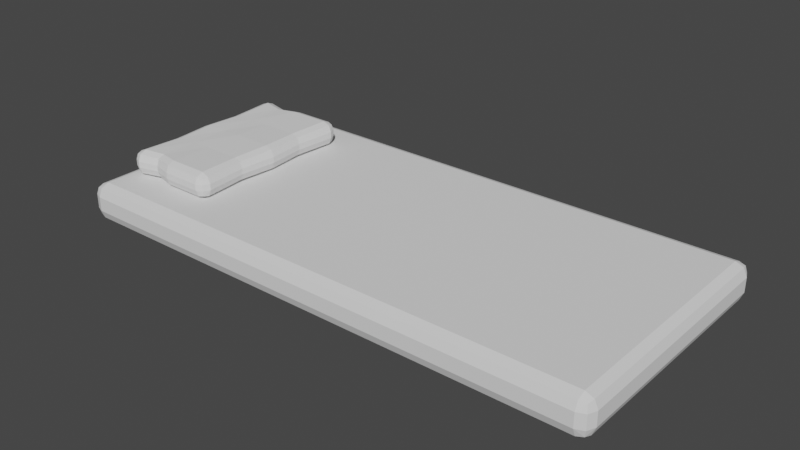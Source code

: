 # Source: bed.blend  (saved by Blender 3.1.7; exported with 4.5.12 LTS)
import bpy
from mathutils import Matrix  # noqa: F401  (used for matrix-valued properties, if any)

bpy.ops.wm.read_factory_settings(use_empty=True)
scene = bpy.context.scene
scene.name = 'Scene'

# ---- collections
col_collection = bpy.data.collections.new('Collection'); scene.collection.children.link(col_collection)

# ---- world
world_world = bpy.data.worlds.new('World'); scene.world = world_world
world_world.use_nodes = True; world_world.node_tree.nodes.clear()
_N = world_world.node_tree.nodes; _L = world_world.node_tree.links
n0 = _N.new('ShaderNodeOutputWorld'); n0.name = 'World Output'; n0.location = (300, 300)
n1 = _N.new('ShaderNodeBackground'); n1.name = 'Background'; n1.location = (10, 300)
n1.inputs[0].default_value = (0.05088, 0.05088, 0.05088, 1.0)
_L.new(n1.outputs[0], n0.inputs[0])
n0.is_active_output = True
world_world.color = (0.05088, 0.05088, 0.05088)
world_world.use_sun_shadow = False
world_world.sun_shadow_jitter_overblur = 0.0

# ---- meshes
me_cube_001 = bpy.data.meshes.new('Cube.001')
me_cube_001.from_pydata([(-2.904, -1.308, -2.384e-07), (-2.904, -1.436, 0.1288), (-3.033, -1.308, 0.1288), (-2.904, -1.399, 0.03772), (-2.979, -1.382, 0.05443), (-2.995, -1.399, 0.1288), (-2.995, -1.308, 0.03772), (-2.904, -1.436, 0.2856), (-2.904, -1.308, 0.4144), (-3.033, -1.308, 0.2856), (-2.904, -1.399, 0.3767), (-2.979, -1.382, 0.36), (-2.995, -1.308, 0.3767), (-2.995, -1.399, 0.2856), (-2.904, 1.308, -2.384e-07), (-3.033, 1.308, 0.1288), (-2.904, 1.436, 0.1288), (-2.995, 1.308, 0.03772), (-2.979, 1.382, 0.05443), (-2.995, 1.399, 0.1288), (-2.904, 1.399, 0.03772), (-2.904, 1.308, 0.4144), (-2.904, 1.436, 0.2856), (-3.033, 1.308, 0.2856), (-2.904, 1.399, 0.3767), (-2.979, 1.382, 0.36), (-2.995, 1.399, 0.2856), (-2.995, 1.308, 0.3767), (2.904, -1.308, -2.384e-07), (3.033, -1.308, 0.1288), (2.904, -1.436, 0.1288), (2.995, -1.308, 0.03772), (2.979, -1.382, 0.05443), (2.995, -1.399, 0.1288), (2.904, -1.399, 0.03772), (2.904, -1.308, 0.4144), (2.904, -1.436, 0.2856), (3.033, -1.308, 0.2856), (2.904, -1.399, 0.3767), (2.979, -1.382, 0.36), (2.995, -1.399, 0.2856), (2.995, -1.308, 0.3767), (2.904, 1.308, -2.384e-07), (2.904, 1.436, 0.1288), (3.033, 1.308, 0.1288), (2.904, 1.399, 0.03772), (2.979, 1.382, 0.05443), (2.995, 1.399, 0.1288), (2.995, 1.308, 0.03772), (2.904, 1.308, 0.4144), (3.033, 1.308, 0.2856), (2.904, 1.436, 0.2856), (2.995, 1.308, 0.3767), (2.979, 1.382, 0.36), (2.995, 1.399, 0.2856), (2.904, 1.399, 0.3767), (-1.711, 1.308, -2.384e-07), (-1.711, 1.399, 0.03772), (-1.711, 1.436, 0.1288), (-1.711, 1.308, 0.4144), (-1.711, 1.399, 0.3767), (-1.711, 1.436, 0.2856), (-1.711, -1.308, -2.384e-07), (-1.711, -1.399, 0.03772), (-1.711, -1.436, 0.1288), (-1.711, -1.308, 0.4144), (-1.711, -1.399, 0.3767), (-1.711, -1.436, 0.2856)], [], [(64, 67, 7, 1), (44, 50, 37, 29), (59, 21, 8, 65), (2, 9, 23, 15), (58, 61, 51, 43), (0, 3, 4, 6), (1, 5, 4, 3), (2, 6, 4, 5), (7, 10, 11, 13), (8, 12, 11, 10), (9, 13, 11, 12), (14, 17, 18, 20), (15, 19, 18, 17), (16, 20, 18, 19), (21, 24, 25, 27), (22, 26, 25, 24), (23, 27, 25, 26), (28, 31, 32, 34), (29, 33, 32, 31), (30, 34, 32, 33), (35, 38, 39, 41), (36, 40, 39, 38), (37, 41, 39, 40), (42, 45, 46, 48), (43, 47, 46, 45), (44, 48, 46, 47), (49, 52, 53, 55), (50, 54, 53, 52), (51, 55, 53, 54), (14, 0, 6, 17), (17, 6, 2, 15), (1, 7, 13, 5), (5, 13, 9, 2), (8, 21, 27, 12), (12, 27, 23, 9), (22, 16, 19, 26), (26, 19, 15, 23), (56, 14, 20, 57), (57, 20, 16, 58), (59, 49, 55, 60), (60, 55, 51, 61), (50, 44, 47, 54), (54, 47, 43, 51), (28, 42, 48, 31), (31, 48, 44, 29), (49, 35, 41, 52), (52, 41, 37, 50), (36, 30, 33, 40), (40, 33, 29, 37), (62, 28, 34, 63), (63, 34, 30, 64), (65, 8, 10, 66), (66, 10, 7, 67), (56, 42, 28, 62), (14, 56, 62, 0), (38, 66, 67, 36), (35, 65, 66, 38), (3, 63, 64, 1), (0, 62, 63, 3), (24, 60, 61, 22), (21, 59, 60, 24), (45, 57, 58, 43), (42, 56, 57, 45), (16, 22, 61, 58), (49, 59, 65, 35), (30, 36, 67, 64)])
_uv = me_cube_001.uv_layers.new(name='UVMap')
_uv.uv.foreach_set('vector', [0.7696, 0.637, 0.7908, 0.637, 0.7908, 0.7986, 0.7696, 0.7986, 0.8614, 0.5371, 0.8826, 0.5371, 0.8826, 0.8911, 0.8614, 0.8911, 0.01233, 0.1739, 0.01233, 0.01233, 0.3663, 0.01233, 0.3663, 0.1739, 0.9073, 0.5371, 0.9285, 0.5371, 0.9285, 0.8911, 0.9073, 0.8911, 0.8155, 0.1739, 0.8367, 0.1739, 0.8367, 0.7986, 0.8155, 0.7986, 0.745, 0.7986, 0.7573, 0.7986, 0.755, 0.8087, 0.745, 0.811, 0.7696, 0.7986, 0.7696, 0.811, 0.7596, 0.8087, 0.7573, 0.7986, 0.9073, 0.5371, 0.8949, 0.5371, 0.8972, 0.527, 0.9073, 0.5247, 0.7908, 0.7986, 0.8032, 0.7986, 0.8009, 0.8087, 0.7908, 0.811, 0.3663, 0.01233, 0.3663, 0.0, 0.3764, 0.002261, 0.3786, 0.01233, 0.9285, 0.5371, 0.9285, 0.5247, 0.9386, 0.527, 0.9408, 0.5371, 0.391, 0.7986, 0.391, 0.811, 0.3809, 0.8087, 0.3786, 0.7986, 0.9073, 0.8911, 0.9073, 0.9034, 0.8972, 0.9011, 0.8949, 0.8911, 0.8155, 0.01234, 0.8032, 0.01233, 0.8054, 0.002258, 0.8155, 0.0, 0.01233, 0.01233, 0.0, 0.01233, 0.002262, 0.002261, 0.01233, 0.0, 0.8367, 0.01234, 0.8367, 0.0, 0.8468, 0.002258, 0.8491, 0.01233, 0.9285, 0.8911, 0.9408, 0.8911, 0.9386, 0.9011, 0.9285, 0.9034, 0.745, 0.01232, 0.745, 0.0, 0.755, 0.002263, 0.7573, 0.01233, 0.8614, 0.8911, 0.8614, 0.9034, 0.8513, 0.9011, 0.8491, 0.8911, 0.7696, 0.01232, 0.7573, 0.01233, 0.7596, 0.002266, 0.7696, 0.0, 0.3663, 0.7986, 0.3786, 0.7986, 0.3764, 0.8087, 0.3663, 0.811, 0.7908, 0.01232, 0.7908, 0.0, 0.8009, 0.002266, 0.8032, 0.01233, 0.8826, 0.8911, 0.8949, 0.8911, 0.8927, 0.9011, 0.8826, 0.9034, 0.391, 0.01232, 0.3786, 0.01233, 0.3809, 0.002263, 0.391, 0.0, 0.8155, 0.7986, 0.8155, 0.811, 0.8054, 0.8087, 0.8032, 0.7986, 0.8614, 0.5371, 0.8491, 0.5371, 0.8513, 0.527, 0.8614, 0.5247, 0.01233, 0.7986, 0.01233, 0.811, 0.002262, 0.8087, 1.192e-07, 0.7986, 0.8826, 0.5371, 0.8826, 0.5247, 0.8927, 0.527, 0.8949, 0.5371, 0.8367, 0.7986, 0.8491, 0.7986, 0.8468, 0.8087, 0.8367, 0.811, 0.391, 0.7986, 0.745, 0.7986, 0.745, 0.811, 0.391, 0.811, 0.8949, 0.8911, 0.8949, 0.5371, 0.9073, 0.5371, 0.9073, 0.8911, 0.7696, 0.7986, 0.7908, 0.7986, 0.7908, 0.811, 0.7696, 0.811, 0.9073, 0.5247, 0.9285, 0.5247, 0.9285, 0.5371, 0.9073, 0.5371, 0.3663, 0.01233, 0.01233, 0.01233, 0.01233, 0.0, 0.3663, 0.0, 0.9408, 0.5371, 0.9408, 0.8911, 0.9285, 0.8911, 0.9285, 0.5371, 0.8367, 0.01234, 0.8155, 0.01234, 0.8155, 0.0, 0.8367, 0.0, 0.9285, 0.9034, 0.9073, 0.9034, 0.9073, 0.8911, 0.9285, 0.8911, 0.391, 0.637, 0.391, 0.7986, 0.3786, 0.7986, 0.3786, 0.637, 0.8032, 0.1739, 0.8032, 0.01233, 0.8155, 0.01234, 0.8155, 0.1739, 0.01233, 0.1739, 0.01233, 0.7986, 1.192e-07, 0.7986, 0.0, 0.1739, 0.8491, 0.1739, 0.8491, 0.7986, 0.8367, 0.7986, 0.8367, 0.1739, 0.8826, 0.5371, 0.8614, 0.5371, 0.8614, 0.5247, 0.8826, 0.5247, 0.8367, 0.811, 0.8155, 0.811, 0.8155, 0.7986, 0.8367, 0.7986, 0.745, 0.01232, 0.391, 0.01232, 0.391, 0.0, 0.745, 0.0, 0.8491, 0.8911, 0.8491, 0.5371, 0.8614, 0.5371, 0.8614, 0.8911, 0.01233, 0.7986, 0.3663, 0.7986, 0.3663, 0.811, 0.01233, 0.811, 0.8949, 0.5371, 0.8949, 0.8911, 0.8826, 0.8911, 0.8826, 0.5371, 0.7908, 0.01232, 0.7696, 0.01232, 0.7696, 0.0, 0.7908, 0.0, 0.8826, 0.9034, 0.8614, 0.9034, 0.8614, 0.8911, 0.8826, 0.8911, 0.745, 0.637, 0.745, 0.01232, 0.7573, 0.01233, 0.7573, 0.637, 0.7573, 0.637, 0.7573, 0.01233, 0.7696, 0.01232, 0.7696, 0.637, 0.3663, 0.1739, 0.3663, 0.01233, 0.3786, 0.01233, 0.3786, 0.1739, 0.8032, 0.637, 0.8032, 0.7986, 0.7908, 0.7986, 0.7908, 0.637, 0.391, 0.637, 0.391, 0.01232, 0.745, 0.01232, 0.745, 0.637, 0.391, 0.7986, 0.391, 0.637, 0.745, 0.637, 0.745, 0.7986, 0.8032, 0.01233, 0.8032, 0.637, 0.7908, 0.637, 0.7908, 0.01232, 0.3663, 0.7986, 0.3663, 0.1739, 0.3786, 0.1739, 0.3786, 0.7986, 0.7573, 0.7986, 0.7573, 0.637, 0.7696, 0.637, 0.7696, 0.7986, 0.745, 0.7986, 0.745, 0.637, 0.7573, 0.637, 0.7573, 0.7986, 0.8491, 0.01233, 0.8491, 0.1739, 0.8367, 0.1739, 0.8367, 0.01234, 0.01233, 0.01233, 0.01233, 0.1739, 0.0, 0.1739, 0.0, 0.01233, 0.8032, 0.7986, 0.8032, 0.1739, 0.8155, 0.1739, 0.8155, 0.7986, 0.391, 0.01232, 0.391, 0.637, 0.3786, 0.637, 0.3786, 0.01233, 0.8155, 0.01234, 0.8367, 0.01234, 0.8367, 0.1739, 0.8155, 0.1739, 0.01233, 0.7986, 0.01233, 0.1739, 0.3663, 0.1739, 0.3663, 0.7986, 0.7696, 0.01232, 0.7908, 0.01232, 0.7908, 0.637, 0.7696, 0.637])
me_cube_001.use_remesh_fix_poles = True
me_cube_001.use_remesh_preserve_attributes = False
me_cube_001.update()
me_cube_002 = bpy.data.meshes.new('Cube.002')
me_cube_002.from_pydata([(-2.861, 0.0, 0.5199), (-2.834, -0.4223, 0.5218), (-2.805, 0.4223, 0.4514), (-2.831, 0.0, 0.4453), (-2.805, -0.4223, 0.4514), (-2.734, -0.4223, 0.4222), (-2.756, 0.0, 0.4144), (-2.734, 0.4223, 0.4222), (-2.756, -0.8945, 0.4144), (-2.756, -1.0, 0.5199), (-2.861, -0.8945, 0.5199), (-2.756, -0.9691, 0.4453), (-2.817, -0.9554, 0.459), (-2.831, -0.9691, 0.5199), (-2.831, -0.8945, 0.4453), (-2.756, -1.0, 0.5893), (-2.756, -0.8945, 0.6948), (-2.861, -0.8945, 0.5893), (-2.756, -0.9691, 0.6639), (-2.817, -0.9554, 0.6502), (-2.831, -0.8945, 0.6639), (-2.831, -0.9691, 0.5893), (-2.756, 0.8945, 0.4144), (-2.861, 0.8945, 0.5199), (-2.756, 1.0, 0.5199), (-2.831, 0.8945, 0.4453), (-2.817, 0.9554, 0.459), (-2.831, 0.9691, 0.5199), (-2.756, 0.9691, 0.4453), (-2.756, 0.8945, 0.6948), (-2.756, 1.0, 0.5893), (-2.861, 0.8945, 0.5893), (-2.756, 0.9691, 0.6639), (-2.817, 0.9554, 0.6502), (-2.831, 0.9691, 0.5893), (-2.831, 0.8945, 0.6639), (-1.859, -0.8945, 0.4144), (-1.753, -0.8945, 0.5199), (-1.859, -1.0, 0.5199), (-1.784, -0.8945, 0.4453), (-1.798, -0.9554, 0.459), (-1.784, -0.9691, 0.5199), (-1.859, -0.9691, 0.4453), (-1.859, -0.8945, 0.6948), (-1.859, -1.0, 0.5893), (-1.753, -0.8945, 0.5893), (-1.859, -0.9691, 0.6639), (-1.798, -0.9554, 0.6502), (-1.784, -0.9691, 0.5893), (-1.784, -0.8945, 0.6639), (-1.859, 0.8945, 0.4144), (-1.859, 1.0, 0.5199), (-1.753, 0.8945, 0.5199), (-1.859, 0.9691, 0.4453), (-1.798, 0.9554, 0.459), (-1.784, 0.9691, 0.5199), (-1.784, 0.8945, 0.4453), (-1.859, 0.8945, 0.6948), (-1.753, 0.8945, 0.5893), (-1.859, 1.0, 0.5893), (-1.784, 0.8945, 0.6639), (-1.798, 0.9554, 0.6502), (-1.784, 0.9691, 0.5893), (-1.859, 0.9691, 0.6639), (-2.834, 0.4223, 0.5218), (-2.734, -0.4223, 0.6869), (-2.756, 0.0, 0.6948), (-2.734, 0.4223, 0.6869), (-2.805, 0.4223, 0.6578), (-2.831, 0.0, 0.6639), (-2.805, -0.4223, 0.6578), (-2.834, 0.4223, 0.5873), (-2.861, 0.0, 0.5893), (-2.834, -0.4223, 0.5873), (-1.887, -0.4223, 0.4222), (-1.859, 0.0, 0.4144), (-1.887, 0.4223, 0.4222), (-1.817, 0.4223, 0.4514), (-1.784, 0.0, 0.4453), (-1.817, -0.4223, 0.4514), (-1.788, 0.4223, 0.5218), (-1.753, 0.0, 0.5199), (-1.788, -0.4223, 0.5218), (-1.887, 0.4223, 0.6869), (-1.859, 0.0, 0.6948), (-1.887, -0.4223, 0.6869), (-1.817, -0.4223, 0.6578), (-1.784, 0.0, 0.6639), (-1.817, 0.4223, 0.6578), (-1.788, -0.4223, 0.5873), (-1.753, 0.0, 0.5893), (-1.788, 0.4223, 0.5873), (-2.083, 0.8945, 0.4144), (-2.307, 0.8945, 0.4144), (-2.523, 0.8445, 0.4222), (-2.523, 0.9149, 0.4514), (-2.307, 0.9691, 0.4453), (-2.083, 0.9691, 0.4453), (-2.523, 0.9441, 0.5218), (-2.307, 1.0, 0.5199), (-2.083, 1.0, 0.5199), (-2.523, 0.8445, 0.6869), (-2.307, 0.8945, 0.6948), (-2.083, 0.8945, 0.6948), (-2.083, 0.9691, 0.6639), (-2.307, 0.9691, 0.6639), (-2.523, 0.9149, 0.6578), (-2.083, 1.0, 0.5893), (-2.307, 1.0, 0.5893), (-2.523, 0.9441, 0.5873), (-2.523, -0.8445, 0.4222), (-2.307, -0.8945, 0.4144), (-2.083, -0.8945, 0.4144), (-2.083, -0.9691, 0.4453), (-2.307, -0.9691, 0.4453), (-2.523, -0.9149, 0.4514), (-2.083, -1.0, 0.5199), (-2.307, -1.0, 0.5199), (-2.523, -0.9441, 0.5218), (-2.083, -0.8945, 0.6948), (-2.307, -0.8945, 0.6948), (-2.523, -0.8445, 0.6869), (-2.523, -0.9149, 0.6578), (-2.307, -0.9691, 0.6639), (-2.083, -0.9691, 0.6639), (-2.523, -0.9441, 0.5873), (-2.307, -1.0, 0.5893), (-2.083, -1.0, 0.5893), (-2.099, 0.4223, 0.4222), (-2.311, 0.4223, 0.4222), (-2.523, 0.4223, 0.4222), (-2.083, 0.0, 0.4144), (-2.307, 0.0, 0.4144), (-2.523, -1.332e-10, 0.4222), (-2.099, -0.4223, 0.4222), (-2.311, -0.4223, 0.4222), (-2.523, -0.4223, 0.4222), (-2.523, 0.4223, 0.6869), (-2.311, 0.4223, 0.6869), (-2.099, 0.4223, 0.6869), (-2.523, -1.332e-10, 0.6869), (-2.307, 0.0, 0.6948), (-2.083, 0.0, 0.6948), (-2.523, -0.4223, 0.6869), (-2.311, -0.4223, 0.6869), (-2.099, -0.4223, 0.6869)], [], [(118, 125, 15, 9), (82, 89, 45, 37), (92, 50, 76, 128), (143, 65, 16, 121), (64, 71, 31, 23), (100, 107, 59, 51), (8, 11, 12, 14), (9, 13, 12, 11), (10, 14, 12, 13), (15, 18, 19, 21), (16, 20, 19, 18), (17, 21, 19, 20), (22, 25, 26, 28), (23, 27, 26, 25), (24, 28, 26, 27), (29, 32, 33, 35), (30, 34, 33, 32), (31, 35, 33, 34), (36, 39, 40, 42), (37, 41, 40, 39), (38, 42, 40, 41), (43, 46, 47, 49), (44, 48, 47, 46), (45, 49, 47, 48), (50, 53, 54, 56), (51, 55, 54, 53), (52, 56, 54, 55), (57, 60, 61, 63), (58, 62, 61, 60), (59, 63, 61, 62), (5, 8, 14, 4), (4, 14, 10, 1), (9, 15, 21, 13), (13, 21, 17, 10), (67, 29, 35, 68), (68, 35, 31, 71), (30, 24, 27, 34), (34, 27, 23, 31), (94, 22, 28, 95), (95, 28, 24, 98), (103, 57, 63, 104), (104, 63, 59, 107), (58, 52, 55, 62), (62, 55, 51, 59), (76, 50, 56, 77), (77, 56, 52, 80), (85, 43, 49, 86), (86, 49, 45, 89), (44, 38, 41, 48), (48, 41, 37, 45), (112, 36, 42, 113), (113, 42, 38, 116), (121, 16, 18, 122), (122, 18, 15, 125), (134, 74, 36, 112), (128, 76, 75, 131), (131, 75, 74, 134), (60, 88, 91, 58), (88, 87, 90, 91), (87, 86, 89, 90), (57, 83, 88, 60), (83, 84, 87, 88), (84, 85, 86, 87), (39, 79, 82, 37), (79, 78, 81, 82), (78, 77, 80, 81), (36, 74, 79, 39), (74, 75, 78, 79), (75, 76, 77, 78), (20, 70, 73, 17), (70, 69, 72, 73), (69, 68, 71, 72), (16, 65, 70, 20), (65, 66, 69, 70), (66, 67, 68, 69), (25, 2, 64, 23), (2, 3, 0, 64), (3, 4, 1, 0), (22, 7, 2, 25), (7, 6, 3, 2), (6, 5, 4, 3), (10, 17, 73, 1), (1, 73, 72, 0), (0, 72, 71, 64), (101, 29, 67, 137), (137, 67, 66, 140), (140, 66, 65, 143), (52, 58, 91, 80), (80, 91, 90, 81), (81, 90, 89, 82), (84, 142, 145, 85), (142, 141, 144, 145), (141, 140, 143, 144), (83, 139, 142, 84), (139, 138, 141, 142), (138, 137, 140, 141), (57, 103, 139, 83), (103, 102, 138, 139), (102, 101, 137, 138), (6, 133, 136, 5), (133, 132, 135, 136), (132, 131, 134, 135), (7, 130, 133, 6), (130, 129, 132, 133), (129, 128, 131, 132), (5, 136, 110, 8), (136, 135, 111, 110), (135, 134, 112, 111), (46, 124, 127, 44), (124, 123, 126, 127), (123, 122, 125, 126), (43, 119, 124, 46), (119, 120, 123, 124), (120, 121, 122, 123), (11, 115, 118, 9), (115, 114, 117, 118), (114, 113, 116, 117), (8, 110, 115, 11), (110, 111, 114, 115), (111, 112, 113, 114), (32, 106, 109, 30), (106, 105, 108, 109), (105, 104, 107, 108), (29, 101, 106, 32), (101, 102, 105, 106), (102, 103, 104, 105), (53, 97, 100, 51), (97, 96, 99, 100), (96, 95, 98, 99), (50, 92, 97, 53), (92, 93, 96, 97), (93, 94, 95, 96), (24, 30, 109, 98), (98, 109, 108, 99), (99, 108, 107, 100), (85, 145, 119, 43), (145, 144, 120, 119), (144, 143, 121, 120), (22, 94, 130, 7), (94, 93, 129, 130), (93, 92, 128, 129), (38, 44, 127, 116), (116, 127, 126, 117), (117, 126, 125, 118)])
_uv = me_cube_002.uv_layers.new(name='UVMap')
_uv.uv.foreach_set('vector', [0.01036, 0.9109, 0.01923, 0.9109, 0.01949, 0.9425, 0.0101, 0.9425, 0.9808, 0.7131, 0.9896, 0.7131, 0.9899, 0.777, 0.9805, 0.777, 0.8895, 0.5146, 0.8592, 0.5146, 0.863, 0.4507, 0.8917, 0.4507, 0.8907, 0.07403, 0.8621, 0.07403, 0.8592, 0.0101, 0.8907, 0.01686, 0.9512, 0.7131, 0.9601, 0.7131, 0.9603, 0.777, 0.9509, 0.777, 0.03969, 0.9121, 0.04908, 0.9121, 0.04908, 0.9425, 0.03969, 0.9425, 0.9806, 0.2725, 0.9806, 0.2624, 0.9888, 0.2642, 0.9907, 0.2725, 0.0101, 0.9425, 0.0101, 0.9526, 0.001853, 0.9507, 0.0, 0.9425, 0.9509, 0.5348, 0.9408, 0.5348, 0.9427, 0.5266, 0.9509, 0.5247, 0.01949, 0.9425, 0.02959, 0.9425, 0.02774, 0.9507, 0.01949, 0.9526, 0.8592, 0.0101, 0.8491, 0.0101, 0.8509, 0.001853, 0.8592, 0.0, 0.9603, 0.5348, 0.9603, 0.5247, 0.9686, 0.5266, 0.9704, 0.5348, 0.9806, 0.5146, 0.9907, 0.5146, 0.9888, 0.5229, 0.9806, 0.5247, 0.9509, 0.777, 0.9509, 0.7871, 0.9427, 0.7853, 0.9408, 0.777, 0.03969, 0.8211, 0.02959, 0.8211, 0.03144, 0.8128, 0.03969, 0.811, 0.8592, 0.2523, 0.8592, 0.2624, 0.8509, 0.2605, 0.8491, 0.2523, 0.04908, 0.8211, 0.04908, 0.811, 0.05732, 0.8128, 0.05918, 0.8211, 0.9603, 0.777, 0.9704, 0.777, 0.9686, 0.7853, 0.9603, 0.7871, 0.8592, 0.2725, 0.8491, 0.2725, 0.8509, 0.2642, 0.8592, 0.2624, 0.9805, 0.777, 0.9805, 0.7871, 0.9723, 0.7853, 0.9704, 0.777, 0.0101, 0.821, 0.0, 0.8211, 0.001853, 0.8128, 0.0101, 0.811, 0.9806, 0.0101, 0.9806, 0.0, 0.9888, 0.001853, 0.9907, 0.0101, 0.01949, 0.821, 0.01949, 0.811, 0.02774, 0.8128, 0.02959, 0.8211, 0.9899, 0.777, 1.0, 0.777, 0.9981, 0.7853, 0.9899, 0.7871, 0.8592, 0.5146, 0.8592, 0.5247, 0.8509, 0.5229, 0.8491, 0.5146, 0.03969, 0.9425, 0.03969, 0.9526, 0.03144, 0.9507, 0.02959, 0.9425, 0.9805, 0.5348, 0.9704, 0.5348, 0.9723, 0.5266, 0.9805, 0.5247, 0.9806, 0.2523, 0.9907, 0.2523, 0.9888, 0.2605, 0.9806, 0.2624, 0.9899, 0.5348, 0.9899, 0.5247, 0.9981, 0.5266, 1.0, 0.5348, 0.04908, 0.9425, 0.05918, 0.9425, 0.05732, 0.9507, 0.04908, 0.9526, 0.9777, 0.3364, 0.9806, 0.2725, 0.9907, 0.2725, 0.9872, 0.3364, 0.9417, 0.5988, 0.9408, 0.5348, 0.9509, 0.5348, 0.9512, 0.5988, 0.0101, 0.9425, 0.01949, 0.9425, 0.01949, 0.9526, 0.0101, 0.9526, 0.9509, 0.5247, 0.9603, 0.5247, 0.9603, 0.5348, 0.9509, 0.5348, 0.8621, 0.1883, 0.8592, 0.2523, 0.8491, 0.2523, 0.8525, 0.1883, 0.9696, 0.7131, 0.9704, 0.777, 0.9603, 0.777, 0.9601, 0.7131, 0.04908, 0.8211, 0.03969, 0.8211, 0.03969, 0.811, 0.04908, 0.811, 0.9603, 0.7871, 0.9509, 0.7871, 0.9509, 0.777, 0.9603, 0.777, 0.949, 0.5079, 0.9806, 0.5146, 0.9806, 0.5247, 0.949, 0.5174, 0.03041, 0.8526, 0.02959, 0.8211, 0.03969, 0.8211, 0.03995, 0.8526, 0.9502, 0.2523, 0.9806, 0.2523, 0.9806, 0.2624, 0.9502, 0.2624, 0.05918, 0.9121, 0.05918, 0.9425, 0.04908, 0.9425, 0.04908, 0.9121, 0.9899, 0.5348, 0.9805, 0.5348, 0.9805, 0.5247, 0.9899, 0.5247, 0.04908, 0.9526, 0.03969, 0.9526, 0.03969, 0.9425, 0.04908, 0.9425, 0.863, 0.4507, 0.8592, 0.5146, 0.8491, 0.5146, 0.8535, 0.4507, 0.9712, 0.5988, 0.9704, 0.5348, 0.9805, 0.5348, 0.9808, 0.5988, 0.9767, 0.07403, 0.9806, 0.0101, 0.9907, 0.0101, 0.9863, 0.07403, 0.9992, 0.7131, 1.0, 0.777, 0.9899, 0.777, 0.9896, 0.7131, 0.01949, 0.821, 0.0101, 0.821, 0.0101, 0.811, 0.01949, 0.811, 0.9899, 0.7871, 0.9805, 0.7871, 0.9805, 0.777, 0.9899, 0.777, 0.8895, 0.2725, 0.8592, 0.2725, 0.8592, 0.2624, 0.8895, 0.2624, 0.0, 0.8514, 0.0, 0.8211, 0.0101, 0.821, 0.0101, 0.8514, 0.8907, 0.01686, 0.8592, 0.0101, 0.8592, 0.0, 0.8907, 0.007331, 0.02876, 0.9109, 0.02959, 0.9425, 0.01949, 0.9425, 0.01923, 0.9109, 0.8917, 0.3364, 0.863, 0.3364, 0.8592, 0.2725, 0.8895, 0.2725, 0.8917, 0.4507, 0.863, 0.4507, 0.8592, 0.3936, 0.8895, 0.3936, 0.8895, 0.3936, 0.8592, 0.3936, 0.863, 0.3364, 0.8917, 0.3364, 1.0, 0.5348, 0.9992, 0.5988, 0.9896, 0.5988, 0.9899, 0.5348, 0.9992, 0.5988, 1.0, 0.6559, 0.9899, 0.6559, 0.9896, 0.5988, 1.0, 0.6559, 0.9992, 0.7131, 0.9896, 0.7131, 0.9899, 0.6559, 0.9806, 0.2523, 0.9767, 0.1883, 0.9863, 0.1883, 0.9907, 0.2523, 0.9767, 0.1883, 0.9806, 0.1312, 0.9907, 0.1312, 0.9863, 0.1883, 0.9806, 0.1312, 0.9767, 0.07403, 0.9863, 0.07403, 0.9907, 0.1312, 0.9704, 0.777, 0.9712, 0.7131, 0.9808, 0.7131, 0.9805, 0.777, 0.9712, 0.7131, 0.9704, 0.6559, 0.9805, 0.6559, 0.9808, 0.7131, 0.9704, 0.6559, 0.9712, 0.5988, 0.9808, 0.5988, 0.9805, 0.6559, 0.8592, 0.2725, 0.863, 0.3364, 0.8535, 0.3364, 0.8491, 0.2725, 0.863, 0.3364, 0.8592, 0.3936, 0.8491, 0.3936, 0.8535, 0.3364, 0.8592, 0.3936, 0.863, 0.4507, 0.8535, 0.4507, 0.8491, 0.3936, 0.9704, 0.5348, 0.9696, 0.5988, 0.9601, 0.5988, 0.9603, 0.5348, 0.9696, 0.5988, 0.9704, 0.6559, 0.9603, 0.6559, 0.9601, 0.5988, 0.9704, 0.6559, 0.9696, 0.7131, 0.9601, 0.7131, 0.9603, 0.6559, 0.8592, 0.0101, 0.8621, 0.07403, 0.8525, 0.07403, 0.8491, 0.0101, 0.8621, 0.07403, 0.8592, 0.1312, 0.8491, 0.1312, 0.8525, 0.07403, 0.8592, 0.1312, 0.8621, 0.1883, 0.8525, 0.1883, 0.8491, 0.1312, 0.9408, 0.777, 0.9417, 0.7131, 0.9512, 0.7131, 0.9509, 0.777, 0.9417, 0.7131, 0.9408, 0.6559, 0.9509, 0.6559, 0.9512, 0.7131, 0.9408, 0.6559, 0.9417, 0.5988, 0.9512, 0.5988, 0.9509, 0.6559, 0.9806, 0.5146, 0.9777, 0.4507, 0.9872, 0.4507, 0.9907, 0.5146, 0.9777, 0.4507, 0.9806, 0.3936, 0.9907, 0.3936, 0.9872, 0.4507, 0.9806, 0.3936, 0.9777, 0.3364, 0.9872, 0.3364, 0.9907, 0.3936, 0.9509, 0.5348, 0.9603, 0.5348, 0.9601, 0.5988, 0.9512, 0.5988, 0.9512, 0.5988, 0.9601, 0.5988, 0.9603, 0.6559, 0.9509, 0.6559, 0.9509, 0.6559, 0.9603, 0.6559, 0.9601, 0.7131, 0.9512, 0.7131, 0.8907, 0.2455, 0.8592, 0.2523, 0.8621, 0.1883, 0.8907, 0.1883, 0.8907, 0.1883, 0.8621, 0.1883, 0.8592, 0.1312, 0.8907, 0.1312, 0.8907, 0.1312, 0.8592, 0.1312, 0.8621, 0.07403, 0.8907, 0.07403, 0.9805, 0.5348, 0.9899, 0.5348, 0.9896, 0.5988, 0.9808, 0.5988, 0.9808, 0.5988, 0.9896, 0.5988, 0.9899, 0.6559, 0.9805, 0.6559, 0.9805, 0.6559, 0.9899, 0.6559, 0.9896, 0.7131, 0.9808, 0.7131, 0.9806, 0.1312, 0.9502, 0.1312, 0.9481, 0.07403, 0.9767, 0.07403, 0.9502, 0.1312, 0.9199, 0.1312, 0.9194, 0.07403, 0.9481, 0.07403, 0.9199, 0.1312, 0.8907, 0.1312, 0.8907, 0.07403, 0.9194, 0.07403, 0.9767, 0.1883, 0.9481, 0.1883, 0.9502, 0.1312, 0.9806, 0.1312, 0.9481, 0.1883, 0.9194, 0.1883, 0.9199, 0.1312, 0.9502, 0.1312, 0.9194, 0.1883, 0.8907, 0.1883, 0.8907, 0.1312, 0.9199, 0.1312, 0.9806, 0.2523, 0.9502, 0.2523, 0.9481, 0.1883, 0.9767, 0.1883, 0.9502, 0.2523, 0.9199, 0.2523, 0.9194, 0.1883, 0.9481, 0.1883, 0.9199, 0.2523, 0.8907, 0.2455, 0.8907, 0.1883, 0.9194, 0.1883, 0.9806, 0.3936, 0.949, 0.3936, 0.949, 0.3364, 0.9777, 0.3364, 0.949, 0.3936, 0.9199, 0.3936, 0.9204, 0.3364, 0.949, 0.3364, 0.9199, 0.3936, 0.8895, 0.3936, 0.8917, 0.3364, 0.9204, 0.3364, 0.9777, 0.4507, 0.949, 0.4507, 0.949, 0.3936, 0.9806, 0.3936, 0.949, 0.4507, 0.9204, 0.4507, 0.9199, 0.3936, 0.949, 0.3936, 0.9204, 0.4507, 0.8917, 0.4507, 0.8895, 0.3936, 0.9199, 0.3936, 0.9777, 0.3364, 0.949, 0.3364, 0.949, 0.2792, 0.9806, 0.2725, 0.949, 0.3364, 0.9204, 0.3364, 0.9199, 0.2725, 0.949, 0.2792, 0.9204, 0.3364, 0.8917, 0.3364, 0.8895, 0.2725, 0.9199, 0.2725, 0.02959, 0.8211, 0.02959, 0.8514, 0.01949, 0.8514, 0.01949, 0.821, 0.02959, 0.8514, 0.02959, 0.8818, 0.01949, 0.8818, 0.01949, 0.8514, 0.02959, 0.8818, 0.02876, 0.9109, 0.01923, 0.9109, 0.01949, 0.8818, 0.9806, 0.0101, 0.9502, 0.0101, 0.9502, 0.0, 0.9806, 0.0, 0.9502, 0.0101, 0.9199, 0.0101, 0.9199, 0.0, 0.9502, 0.0, 0.9199, 0.0101, 0.8907, 0.01686, 0.8907, 0.007331, 0.9199, 0.0, 0.0, 0.9425, 0.0008267, 0.9109, 0.01036, 0.9109, 0.0101, 0.9425, 0.0008267, 0.9109, 0.0, 0.8818, 0.0101, 0.8818, 0.01036, 0.9109, 0.0, 0.8818, 0.0, 0.8514, 0.0101, 0.8514, 0.0101, 0.8818, 0.9806, 0.2725, 0.949, 0.2792, 0.949, 0.2697, 0.9806, 0.2624, 0.949, 0.2792, 0.9199, 0.2725, 0.9199, 0.2624, 0.949, 0.2697, 0.9199, 0.2725, 0.8895, 0.2725, 0.8895, 0.2624, 0.9199, 0.2624, 0.05918, 0.8211, 0.05835, 0.8526, 0.04882, 0.8526, 0.04908, 0.8211, 0.05835, 0.8526, 0.05918, 0.8818, 0.04908, 0.8818, 0.04882, 0.8526, 0.05918, 0.8818, 0.05918, 0.9121, 0.04908, 0.9121, 0.04908, 0.8818, 0.8592, 0.2523, 0.8907, 0.2455, 0.8907, 0.255, 0.8592, 0.2624, 0.8907, 0.2455, 0.9199, 0.2523, 0.9199, 0.2624, 0.8907, 0.255, 0.9199, 0.2523, 0.9502, 0.2523, 0.9502, 0.2624, 0.9199, 0.2624, 0.02959, 0.9425, 0.02959, 0.9121, 0.03969, 0.9121, 0.03969, 0.9425, 0.02959, 0.9121, 0.02959, 0.8818, 0.03969, 0.8818, 0.03969, 0.9121, 0.02959, 0.8818, 0.03041, 0.8526, 0.03995, 0.8526, 0.03969, 0.8818, 0.8592, 0.5146, 0.8895, 0.5146, 0.8895, 0.5247, 0.8592, 0.5247, 0.8895, 0.5146, 0.9199, 0.5146, 0.9199, 0.5247, 0.8895, 0.5247, 0.9199, 0.5146, 0.949, 0.5079, 0.949, 0.5174, 0.9199, 0.5247, 0.03969, 0.8211, 0.04908, 0.8211, 0.04882, 0.8526, 0.03995, 0.8526, 0.03995, 0.8526, 0.04882, 0.8526, 0.04908, 0.8818, 0.03969, 0.8818, 0.03969, 0.8818, 0.04908, 0.8818, 0.04908, 0.9121, 0.03969, 0.9121, 0.9767, 0.07403, 0.9481, 0.07403, 0.9502, 0.0101, 0.9806, 0.0101, 0.9481, 0.07403, 0.9194, 0.07403, 0.9199, 0.0101, 0.9502, 0.0101, 0.9194, 0.07403, 0.8907, 0.07403, 0.8907, 0.01686, 0.9199, 0.0101, 0.9806, 0.5146, 0.949, 0.5079, 0.949, 0.4507, 0.9777, 0.4507, 0.949, 0.5079, 0.9199, 0.5146, 0.9204, 0.4507, 0.949, 0.4507, 0.9199, 0.5146, 0.8895, 0.5146, 0.8917, 0.4507, 0.9204, 0.4507, 0.0101, 0.821, 0.01949, 0.821, 0.01949, 0.8514, 0.0101, 0.8514, 0.0101, 0.8514, 0.01949, 0.8514, 0.01949, 0.8818, 0.0101, 0.8818, 0.0101, 0.8818, 0.01949, 0.8818, 0.01923, 0.9109, 0.01036, 0.9109])
me_cube_002.use_remesh_fix_poles = True
me_cube_002.use_remesh_preserve_attributes = False
me_cube_002.update()

# ---- objects
ob_bed = bpy.data.objects.new('bed', me_cube_001)
ob_pillow = bpy.data.objects.new('pillow', me_cube_002)

# ---- transforms, parenting, visibility, modifiers, constraints
ob_bed.location = (0.0, 0.0, 0.0)
ob_pillow.location = (0.0, 0.0, 0.0)

# ---- collection membership
col_collection.objects.link(ob_bed)
col_collection.objects.link(ob_pillow)

# ---- scene / render settings (as saved in the file)
scene.frame_start = 1; scene.frame_end = 250; scene.frame_set(1)
scene.render.engine = 'BLENDER_EEVEE_NEXT'
scene.cycles.sampling_pattern = 'TABULATED_SOBOL'
scene.cycles.use_light_tree = False
scene.view_settings.view_transform = 'Filmic'
bpy.context.view_layer.update()

# ---- added for rendering (the .blend has no active camera and no usable light): camera, sun
cam_auto = bpy.data.cameras.new('AutoCamera')
cam_auto.lens = 50.0
cam_auto.sensor_width = 36.0
cam_auto.clip_end = 1000.0
ob_auto_camera = bpy.data.objects.new('AutoCamera', cam_auto)
scene.collection.objects.link(ob_auto_camera)
ob_auto_camera.location = (6.24323, -7.49187, 5.34196)
ob_auto_camera.rotation_euler = (1.09748, -7.21219e-08, 0.694738)
scene.camera = ob_auto_camera
light_auto_sun = bpy.data.lights.new('AutoSun', 'SUN')
light_auto_sun.energy = 3.0
light_auto_sun.angle = 0.0523599
ob_auto_sun = bpy.data.objects.new('AutoSun', light_auto_sun)
scene.collection.objects.link(ob_auto_sun)
ob_auto_sun.rotation_euler = (0.872665, 0.174533, 0.523599)
bpy.context.view_layer.update()
